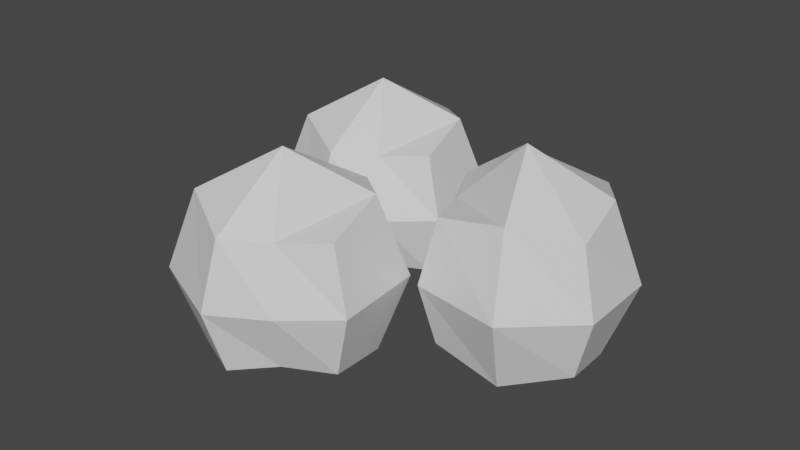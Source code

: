 # Source: bld_chickpeas.blend  (saved by Blender 3.2.14; exported with 4.5.12 LTS)
import bpy
from mathutils import Matrix  # noqa: F401  (used for matrix-valued properties, if any)

bpy.ops.wm.read_factory_settings(use_empty=True)
scene = bpy.context.scene
scene.name = 'Scene'

# ---- collections
col_collection = bpy.data.collections.new('Collection'); scene.collection.children.link(col_collection)

# ---- materials (node trees are filled in below, after node groups)
mat_material_002 = bpy.data.materials.new('Material.002')
mat_material_002.alpha_threshold = 0.0
mat_material_002.use_transparent_shadow = False
mat_material_002.line_color = (0.0, 0.0, 0.0, 1.0)
mat_material = bpy.data.materials.new('Material')
mat_material.alpha_threshold = 0.0
mat_material.use_transparent_shadow = False
mat_material.line_color = (0.0, 0.0, 0.0, 1.0)
mat_material_001 = bpy.data.materials.new('Material.001')
mat_material_001.alpha_threshold = 0.0
mat_material_001.use_transparent_shadow = False
mat_material_001.line_color = (0.0, 0.0, 0.0, 1.0)

# ---- material node trees
mat_material_002.use_nodes = True; mat_material_002.node_tree.nodes.clear()
_N = mat_material_002.node_tree.nodes; _L = mat_material_002.node_tree.links
n0 = _N.new('ShaderNodeOutputMaterial'); n0.name = 'Material Output'; n0.location = (300, 300)
n1 = _N.new('ShaderNodeBsdfPrincipled'); n1.name = 'Principled BSDF'; n1.location = (10, 300)
n1.distribution = 'GGX'
n1.subsurface_method = 'RANDOM_WALK_SKIN'
n1.inputs[2].default_value = 0.4
n1.inputs[3].default_value = 1.45
n1.inputs[27].default_value = (0.0, 0.0, 0.0, 1.0)
n1.inputs[28].default_value = 1.0
_L.new(n1.outputs[0], n0.inputs[0])
n0.is_active_output = True
mat_material.use_nodes = True; mat_material.node_tree.nodes.clear()
_N = mat_material.node_tree.nodes; _L = mat_material.node_tree.links
n0 = _N.new('ShaderNodeOutputMaterial'); n0.name = 'Material Output'; n0.location = (300, 300)
n1 = _N.new('ShaderNodeBsdfPrincipled'); n1.name = 'Principled BSDF'; n1.location = (10, 300)
n1.distribution = 'GGX'
n1.subsurface_method = 'RANDOM_WALK_SKIN'
n1.inputs[2].default_value = 0.4
n1.inputs[3].default_value = 1.45
n1.inputs[27].default_value = (0.0, 0.0, 0.0, 1.0)
n1.inputs[28].default_value = 1.0
_L.new(n1.outputs[0], n0.inputs[0])
n0.is_active_output = True
mat_material_001.use_nodes = True; mat_material_001.node_tree.nodes.clear()
_N = mat_material_001.node_tree.nodes; _L = mat_material_001.node_tree.links
n0 = _N.new('ShaderNodeOutputMaterial'); n0.name = 'Material Output'; n0.location = (300, 300)
n1 = _N.new('ShaderNodeBsdfPrincipled'); n1.name = 'Principled BSDF'; n1.location = (10, 300)
n1.distribution = 'GGX'
n1.subsurface_method = 'RANDOM_WALK_SKIN'
n1.inputs[2].default_value = 0.4
n1.inputs[3].default_value = 1.45
n1.inputs[27].default_value = (0.0, 0.0, 0.0, 1.0)
n1.inputs[28].default_value = 1.0
_L.new(n1.outputs[0], n0.inputs[0])
n0.is_active_output = True

# ---- world
world_world = bpy.data.worlds.new('World'); scene.world = world_world
world_world.use_nodes = True; world_world.node_tree.nodes.clear()
_N = world_world.node_tree.nodes; _L = world_world.node_tree.links
n0 = _N.new('ShaderNodeOutputWorld'); n0.name = 'World Output'; n0.location = (300, 300)
n1 = _N.new('ShaderNodeBackground'); n1.name = 'Background'; n1.location = (10, 300)
n1.inputs[0].default_value = (0.05088, 0.05088, 0.05088, 1.0)
_L.new(n1.outputs[0], n0.inputs[0])
n0.is_active_output = True
world_world.color = (0.05088, 0.05088, 0.05088)
world_world.use_sun_shadow = False
world_world.sun_shadow_jitter_overblur = 0.0

# ---- meshes
me_msh_chickpeas = bpy.data.meshes.new('msh_chickpeas')
me_msh_chickpeas.from_pydata([(-0.3833, -0.1566, 0.2211), (-0.3833, -0.1566, -0.1457), (-0.2026, -0.4784, 0.2193), (-0.2026, -0.4784, -0.144), (-0.6811, -0.3708, 0.2211), (-0.6811, -0.3708, -0.1457), (-0.4269, -0.6397, 0.2211), (-0.4269, -0.6397, -0.1457), (-0.6066, -0.5431, -0.1859), (-0.5557, -0.2311, -0.1859), (-0.3742, -0.1005, 0.03768), (-0.4361, -0.6958, 0.03768), (-0.154, -0.4929, 0.03768), (-0.7372, -0.3616, 0.03768), (-0.3237, -0.5536, 0.21), (-0.2436, -0.282, 0.2613), (-0.3237, -0.5536, -0.1346), (-0.6066, -0.5431, 0.2613), (-0.5557, -0.2311, 0.2613), (-0.2436, -0.282, -0.1859), (-0.4251, -0.4126, 0.3809), (-0.2857, -0.6064, 0.03768), (-0.6751, -0.5924, 0.03768), (-0.4251, -0.4126, -0.186), (-0.1752, -0.2328, 0.03768), (-0.6049, -0.1626, 0.03768), (0.2387, -0.1014, 0.2089), (0.2387, -0.1014, -0.1579), (-0.1168, -0.2006, 0.2072), (-0.1168, -0.2006, -0.1561), (0.1014, 0.2387, 0.2089), (0.1014, 0.2387, -0.1579), (-0.2202, 0.05572, 0.2089), (-0.2202, 0.05572, -0.1579), (-0.08367, 0.2073, -0.198), (0.2073, 0.08367, -0.198), (0.291, -0.1236, 0.02553), (-0.2725, 0.07794, 0.02553), (-0.1425, -0.2443, 0.02553), (0.1236, 0.291, 0.02553), (-0.1611, -0.06503, 0.1978), (0.08367, -0.2073, 0.2491), (-0.1611, -0.06503, -0.1468), (-0.08367, 0.2073, 0.2491), (0.2073, 0.08367, 0.2491), (0.08367, -0.2073, -0.198), (0.0, 0.0, 0.3687), (-0.2214, -0.08935, 0.02553), (-0.1152, 0.2855, 0.02553), (0.0, 0.0, -0.1982), (0.1152, -0.2855, 0.02553), (0.2855, 0.1152, 0.02553), (-0.5808, 0.4438, 0.1834), (-0.5808, 0.4438, -0.1834), (-0.4, 0.1221, 0.1817), (-0.4, 0.1221, -0.1817), (-0.8785, 0.2296, 0.1834), (-0.8785, 0.2296, -0.1834), (-0.6244, -0.03932, 0.1834), (-0.6244, -0.03932, -0.1834), (-0.8041, 0.0573, -0.2236), (-0.7531, 0.3693, -0.2236), (-0.5716, 0.4999, 0.0), (-0.6335, -0.09541, 0.0), (-0.3514, 0.1075, 0.0), (-0.9346, 0.2388, 0.0), (-0.5211, 0.04681, 0.1723), (-0.4411, 0.3184, 0.2236), (-0.5211, 0.04681, -0.1723), (-0.8041, 0.0573, 0.2236), (-0.7531, 0.3693, 0.2236), (-0.4411, 0.3184, -0.2236), (-0.6226, 0.1879, 0.3432), (-0.4832, -0.005961, 2.733e-09), (-0.8725, 0.008058, 2.733e-09), (-0.6226, 0.1879, -0.2237), (-0.3726, 0.3676, 0.0), (-0.8024, 0.4378, 2.733e-09)], [], [(0, 18, 20, 15), (18, 4, 17, 20), (20, 17, 6, 14), (15, 20, 14, 2), (3, 12, 21, 16), (12, 2, 14, 21), (21, 14, 6, 11), (16, 21, 11, 7), (7, 11, 22, 8), (11, 6, 17, 22), (22, 17, 4, 13), (8, 22, 13, 5), (5, 9, 23, 8), (9, 1, 19, 23), (23, 19, 3, 16), (8, 23, 16, 7), (1, 10, 24, 19), (10, 0, 15, 24), (24, 15, 2, 12), (19, 24, 12, 3), (5, 13, 25, 9), (13, 4, 18, 25), (25, 18, 0, 10), (9, 25, 10, 1), (26, 44, 46, 41), (44, 30, 43, 46), (46, 43, 32, 40), (41, 46, 40, 28), (29, 38, 47, 42), (38, 28, 40, 47), (47, 40, 32, 37), (42, 47, 37, 33), (33, 37, 48, 34), (37, 32, 43, 48), (48, 43, 30, 39), (34, 48, 39, 31), (31, 35, 49, 34), (35, 27, 45, 49), (49, 45, 29, 42), (34, 49, 42, 33), (27, 36, 50, 45), (36, 26, 41, 50), (50, 41, 28, 38), (45, 50, 38, 29), (31, 39, 51, 35), (39, 30, 44, 51), (51, 44, 26, 36), (35, 51, 36, 27), (52, 70, 72, 67), (70, 56, 69, 72), (72, 69, 58, 66), (67, 72, 66, 54), (55, 64, 73, 68), (64, 54, 66, 73), (73, 66, 58, 63), (68, 73, 63, 59), (59, 63, 74, 60), (63, 58, 69, 74), (74, 69, 56, 65), (60, 74, 65, 57), (57, 61, 75, 60), (61, 53, 71, 75), (75, 71, 55, 68), (60, 75, 68, 59), (53, 62, 76, 71), (62, 52, 67, 76), (76, 67, 54, 64), (71, 76, 64, 55), (57, 65, 77, 61), (65, 56, 70, 77), (77, 70, 52, 62), (61, 77, 62, 53)])
me_msh_chickpeas.polygons.foreach_set('material_index', [0, 0, 0, 0, 0, 0, 0, 0, 0, 0, 0, 0, 0, 0, 0, 0, 0, 0, 0, 0, 0, 0, 0, 0, 1, 1, 1, 1, 1, 1, 1, 1, 1, 1, 1, 1, 1, 1, 1, 1, 1, 1, 1, 1, 1, 1, 1, 1, 2, 2, 2, 2, 2, 2, 2, 2, 2, 2, 2, 2, 2, 2, 2, 2, 2, 2, 2, 2, 2, 2, 2, 2])
_uv = me_msh_chickpeas.uv_layers.new(name='UVMap')
_uv.uv.foreach_set('vector', [0.3063, 0.7535, 0.3636, 0.7535, 0.3636, 0.8108, 0.3063, 0.8108, 0.3636, 0.7535, 0.421, 0.7535, 0.421, 0.8108, 0.3636, 0.8108, 0.3636, 0.8108, 0.421, 0.8108, 0.421, 0.8681, 0.3636, 0.8681, 0.3063, 0.8108, 0.3636, 0.8108, 0.3636, 0.8681, 0.3063, 0.8681, 0.1917, 0.8681, 0.249, 0.8681, 0.249, 0.9254, 0.1917, 0.9254, 0.249, 0.8681, 0.3063, 0.8681, 0.3063, 0.9254, 0.249, 0.9254, 0.249, 0.9254, 0.3063, 0.9254, 0.3063, 0.9828, 0.249, 0.9828, 0.1917, 0.9254, 0.249, 0.9254, 0.249, 0.9828, 0.1917, 0.9828, 0.1917, 0.5242, 0.249, 0.5242, 0.249, 0.5815, 0.1917, 0.5815, 0.249, 0.5242, 0.3063, 0.5242, 0.3063, 0.5815, 0.249, 0.5815, 0.249, 0.5815, 0.3063, 0.5815, 0.3063, 0.6388, 0.249, 0.6388, 0.1917, 0.5815, 0.249, 0.5815, 0.249, 0.6388, 0.1917, 0.6388, 0.07703, 0.7535, 0.1344, 0.7535, 0.1344, 0.8108, 0.07703, 0.8108, 0.1344, 0.7535, 0.1917, 0.7535, 0.1917, 0.8108, 0.1344, 0.8108, 0.1344, 0.8108, 0.1917, 0.8108, 0.1917, 0.8681, 0.1344, 0.8681, 0.07703, 0.8108, 0.1344, 0.8108, 0.1344, 0.8681, 0.07703, 0.8681, 0.1917, 0.7535, 0.249, 0.7535, 0.249, 0.8108, 0.1917, 0.8108, 0.249, 0.7535, 0.3063, 0.7535, 0.3063, 0.8108, 0.249, 0.8108, 0.249, 0.8108, 0.3063, 0.8108, 0.3063, 0.8681, 0.249, 0.8681, 0.1917, 0.8108, 0.249, 0.8108, 0.249, 0.8681, 0.1917, 0.8681, 0.1917, 0.6388, 0.249, 0.6388, 0.249, 0.6961, 0.1917, 0.6961, 0.249, 0.6388, 0.3063, 0.6388, 0.3063, 0.6961, 0.249, 0.6961, 0.249, 0.6961, 0.3063, 0.6961, 0.3063, 0.7535, 0.249, 0.7535, 0.1917, 0.6961, 0.249, 0.6961, 0.249, 0.7535, 0.1917, 0.7535, 0.2835, 0.7756, 0.3378, 0.7756, 0.3378, 0.8298, 0.2835, 0.8298, 0.3378, 0.7756, 0.392, 0.7756, 0.392, 0.8298, 0.3378, 0.8298, 0.3378, 0.8298, 0.392, 0.8298, 0.392, 0.8841, 0.3378, 0.8841, 0.2835, 0.8298, 0.3378, 0.8298, 0.3378, 0.8841, 0.2835, 0.8841, 0.1751, 0.8841, 0.2293, 0.8841, 0.2293, 0.9383, 0.1751, 0.9383, 0.2293, 0.8841, 0.2835, 0.8841, 0.2835, 0.9383, 0.2293, 0.9383, 0.2293, 0.9383, 0.2835, 0.9383, 0.2835, 0.9925, 0.2293, 0.9925, 0.1751, 0.9383, 0.2293, 0.9383, 0.2293, 0.9925, 0.1751, 0.9925, 0.1751, 0.5587, 0.2293, 0.5587, 0.2293, 0.6129, 0.1751, 0.6129, 0.2293, 0.5587, 0.2835, 0.5587, 0.2835, 0.6129, 0.2293, 0.6129, 0.2293, 0.6129, 0.2835, 0.6129, 0.2835, 0.6671, 0.2293, 0.6671, 0.1751, 0.6129, 0.2293, 0.6129, 0.2293, 0.6671, 0.1751, 0.6671, 0.06661, 0.7756, 0.1208, 0.7756, 0.1208, 0.8298, 0.06661, 0.8298, 0.1208, 0.7756, 0.1751, 0.7756, 0.1751, 0.8298, 0.1208, 0.8298, 0.1208, 0.8298, 0.1751, 0.8298, 0.1751, 0.8841, 0.1208, 0.8841, 0.06661, 0.8298, 0.1208, 0.8298, 0.1208, 0.8841, 0.06661, 0.8841, 0.1751, 0.7756, 0.2293, 0.7756, 0.2293, 0.8298, 0.1751, 0.8298, 0.2293, 0.7756, 0.2835, 0.7756, 0.2835, 0.8298, 0.2293, 0.8298, 0.2293, 0.8298, 0.2835, 0.8298, 0.2835, 0.8841, 0.2293, 0.8841, 0.1751, 0.8298, 0.2293, 0.8298, 0.2293, 0.8841, 0.1751, 0.8841, 0.1751, 0.6671, 0.2293, 0.6671, 0.2293, 0.7214, 0.1751, 0.7214, 0.2293, 0.6671, 0.2835, 0.6671, 0.2835, 0.7214, 0.2293, 0.7214, 0.2293, 0.7214, 0.2835, 0.7214, 0.2835, 0.7756, 0.2293, 0.7756, 0.1751, 0.7214, 0.2293, 0.7214, 0.2293, 0.7756, 0.1751, 0.7756, 0.2823, 0.7436, 0.3402, 0.7436, 0.3402, 0.8015, 0.2823, 0.8015, 0.3402, 0.7436, 0.398, 0.7436, 0.398, 0.8015, 0.3402, 0.8015, 0.3402, 0.8015, 0.398, 0.8015, 0.398, 0.8594, 0.3402, 0.8594, 0.2823, 0.8015, 0.3402, 0.8015, 0.3402, 0.8594, 0.2823, 0.8594, 0.1665, 0.8594, 0.2244, 0.8594, 0.2244, 0.9173, 0.1665, 0.9173, 0.2244, 0.8594, 0.2823, 0.8594, 0.2823, 0.9173, 0.2244, 0.9173, 0.2244, 0.9173, 0.2823, 0.9173, 0.2823, 0.9752, 0.2244, 0.9752, 0.1665, 0.9173, 0.2244, 0.9173, 0.2244, 0.9752, 0.1665, 0.9752, 0.1665, 0.5121, 0.2244, 0.5121, 0.2244, 0.57, 0.1665, 0.57, 0.2244, 0.5121, 0.2823, 0.5121, 0.2823, 0.57, 0.2244, 0.57, 0.2244, 0.57, 0.2823, 0.57, 0.2823, 0.6278, 0.2244, 0.6278, 0.1665, 0.57, 0.2244, 0.57, 0.2244, 0.6278, 0.1665, 0.6278, 0.05074, 0.7436, 0.1086, 0.7436, 0.1086, 0.8015, 0.05074, 0.8015, 0.1086, 0.7436, 0.1665, 0.7436, 0.1665, 0.8015, 0.1086, 0.8015, 0.1086, 0.8015, 0.1665, 0.8015, 0.1665, 0.8594, 0.1086, 0.8594, 0.05074, 0.8015, 0.1086, 0.8015, 0.1086, 0.8594, 0.05074, 0.8594, 0.1665, 0.7436, 0.2244, 0.7436, 0.2244, 0.8015, 0.1665, 0.8015, 0.2244, 0.7436, 0.2823, 0.7436, 0.2823, 0.8015, 0.2244, 0.8015, 0.2244, 0.8015, 0.2823, 0.8015, 0.2823, 0.8594, 0.2244, 0.8594, 0.1665, 0.8015, 0.2244, 0.8015, 0.2244, 0.8594, 0.1665, 0.8594, 0.1665, 0.6278, 0.2244, 0.6278, 0.2244, 0.6857, 0.1665, 0.6857, 0.2244, 0.6278, 0.2823, 0.6278, 0.2823, 0.6857, 0.2244, 0.6857, 0.2244, 0.6857, 0.2823, 0.6857, 0.2823, 0.7436, 0.2244, 0.7436, 0.1665, 0.6857, 0.2244, 0.6857, 0.2244, 0.7436, 0.1665, 0.7436])
me_msh_chickpeas.materials.append(mat_material_002)
me_msh_chickpeas.materials.append(mat_material)
me_msh_chickpeas.materials.append(mat_material_001)
me_msh_chickpeas.use_mirror_vertex_groups = False
me_msh_chickpeas.update()

# ---- objects
ob_bld_chickpeas = bpy.data.objects.new('bld_chickpeas', me_msh_chickpeas)

# ---- transforms, parenting, visibility, modifiers, constraints
ob_bld_chickpeas.location = (0.0, 0.0, 0.0)
ob_bld_chickpeas.lock_rotations_4d = False
ob_bld_chickpeas.empty_display_type = 'ARROWS'
ob_bld_chickpeas.lineart.crease_threshold = 0.0

# ---- collection membership
col_collection.objects.link(ob_bld_chickpeas)

# ---- scene / render settings (as saved in the file)
scene.frame_start = 1; scene.frame_end = 250; scene.frame_set(1)
scene.render.engine = 'BLENDER_EEVEE_NEXT'
scene.cycles.sampling_pattern = 'TABULATED_SOBOL'
scene.cycles.use_light_tree = False
scene.view_settings.view_transform = 'Filmic'
bpy.context.view_layer.update()

# ---- added for rendering (the .blend has no active camera and no usable light): camera, sun
cam_auto = bpy.data.cameras.new('AutoCamera')
cam_auto.lens = 50.0
cam_auto.sensor_width = 36.0
cam_auto.clip_end = 1000.0
ob_auto_camera = bpy.data.objects.new('AutoCamera', cam_auto)
scene.collection.objects.link(ob_auto_camera)
ob_auto_camera.location = (1.35829, -2.11409, 1.42265)
ob_auto_camera.rotation_euler = (1.09748, -7.21219e-08, 0.694738)
scene.camera = ob_auto_camera
light_auto_sun = bpy.data.lights.new('AutoSun', 'SUN')
light_auto_sun.energy = 3.0
light_auto_sun.angle = 0.0523599
ob_auto_sun = bpy.data.objects.new('AutoSun', light_auto_sun)
scene.collection.objects.link(ob_auto_sun)
ob_auto_sun.rotation_euler = (0.872665, 0.174533, 0.523599)
bpy.context.view_layer.update()
